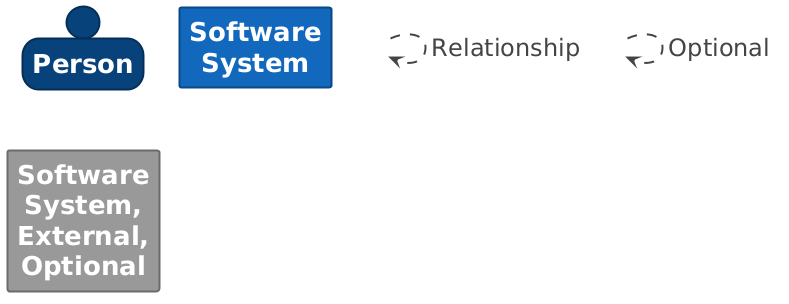

The diagram above was rendered by PlantUML. Its source (embedded in the PNG):
@startuml

set separator none
hide stereotype

<style>
  root {
    BackgroundColor: #ffffff;
    FontColor: #444444;
  }
  // Element,Person
  .Element-RWxlbWVudCxQZXJzb24= {
    BackgroundColor: #08427b;
    LineColor: #052e56;
    LineStyle: 0;
    LineThickness: 2;
    FontColor: #ffffff;
    FontSize: 24;
    HorizontalAlignment: center;
    Shadowing: 0;
    MaximumWidth: 200;
  }
  // Element,Software System
  .Element-RWxlbWVudCxTb2Z0d2FyZSBTeXN0ZW0= {
    BackgroundColor: #1168bd;
    LineColor: #0b4884;
    LineStyle: 0;
    LineThickness: 2;
    FontColor: #ffffff;
    FontSize: 24;
    HorizontalAlignment: center;
    Shadowing: 0;
    MaximumWidth: 200;
  }
  // Element,Software System,External,Optional
  .Element-RWxlbWVudCxTb2Z0d2FyZSBTeXN0ZW0sRXh0ZXJuYWwsT3B0aW9uYWw= {
    BackgroundColor: #999999;
    LineColor: #6b6b6b;
    LineStyle: 0;
    LineThickness: 2;
    FontColor: #ffffff;
    FontSize: 24;
    HorizontalAlignment: center;
    Shadowing: 0;
    MaximumWidth: 200;
  }
  // Relationship
  .Relationship-UmVsYXRpb25zaGlw {
    LineThickness: 2;
    LineStyle: 10-10;
    LineColor: #444444;
    FontColor: #444444;
    FontSize: 24;
    MaximumWidth: 200;
  }
  // Relationship,Optional
  .Relationship-UmVsYXRpb25zaGlwLE9wdGlvbmFs {
    LineThickness: 2;
    LineStyle: 10-10;
    LineColor: #444444;
    FontColor: #444444;
    FontSize: 24;
    MaximumWidth: 200;
  }
  // transparent element for relationships in legend
  .Element-Transparent {
    BackgroundColor: transparent;
    LineColor: transparent;
    FontColor: transparent;
  }
</style>

person "==Person" <<Element-RWxlbWVudCxQZXJzb24=>>

rectangle "==Software System" <<Element-RWxlbWVudCxTb2Z0d2FyZSBTeXN0ZW0=>>

rectangle "==Software System, External, Optional" <<Element-RWxlbWVudCxTb2Z0d2FyZSBTeXN0ZW0sRXh0ZXJuYWwsT3B0aW9uYWw=>>

rectangle "." <<.Element-Transparent>> as 1
1 --> 1 <<Relationship-UmVsYXRpb25zaGlw>> : "Relationship"

rectangle "." <<.Element-Transparent>> as 2
2 --> 2 <<Relationship-UmVsYXRpb25zaGlwLE9wdGlvbmFs>> : "Optional"

@enduml